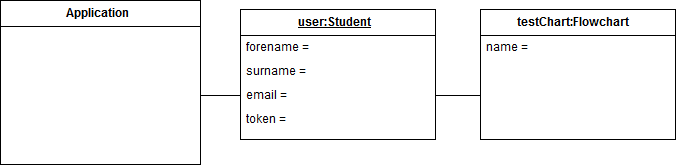

The diagram above was exported from draw.io. Its source (the exported page's mxGraphModel, read from the mxfile embedded in the PNG):
<mxGraphModel dx="2504" dy="886" grid="1" gridSize="10" guides="1" tooltips="1" connect="1" arrows="1" fold="1" page="1" pageScale="1" pageWidth="850" pageHeight="1100" math="0" shadow="0">
  <root>
    <mxCell id="0" />
    <mxCell id="1" parent="0" />
    <mxCell id="791cf194dbaeb8c6-8" value="Application" style="swimlane;html=1;fontStyle=1;align=center;verticalAlign=top;childLayout=stackLayout;horizontal=1;startSize=26;horizontalStack=0;resizeParent=1;resizeLast=0;collapsible=1;marginBottom=0;swimlaneFillColor=#ffffff;strokeColor=#000000;fillColor=#FFFFFF;" vertex="1" parent="1">
      <mxGeometry x="-790" y="270" width="200" height="164" as="geometry" />
    </mxCell>
    <mxCell id="61273788c4e400b7-1" value="&lt;u&gt;user:Student&lt;/u&gt;" style="swimlane;html=1;fontStyle=1;align=center;verticalAlign=top;childLayout=stackLayout;horizontal=1;startSize=26;horizontalStack=0;resizeParent=1;resizeLast=0;collapsible=1;marginBottom=0;swimlaneFillColor=#ffffff;strokeColor=#000000;fillColor=#FFFFFF;" vertex="1" parent="1">
      <mxGeometry x="-550" y="279" width="195" height="130" as="geometry" />
    </mxCell>
    <mxCell id="61273788c4e400b7-2" value="forename = &quot;John&quot;" style="text;html=1;strokeColor=none;fillColor=none;align=left;verticalAlign=top;spacingLeft=4;spacingRight=4;whiteSpace=wrap;overflow=hidden;rotatable=0;points=[[0,0.5],[1,0.5]];portConstraint=eastwest;" vertex="1" parent="61273788c4e400b7-1">
      <mxGeometry y="26" width="195" height="24" as="geometry" />
    </mxCell>
    <mxCell id="61273788c4e400b7-3" value="surname = &quot;Doe&quot;" style="text;html=1;strokeColor=none;fillColor=none;align=left;verticalAlign=top;spacingLeft=4;spacingRight=4;whiteSpace=wrap;overflow=hidden;rotatable=0;points=[[0,0.5],[1,0.5]];portConstraint=eastwest;" vertex="1" parent="61273788c4e400b7-1">
      <mxGeometry y="50" width="195" height="24" as="geometry" />
    </mxCell>
    <mxCell id="61273788c4e400b7-4" value="email = &quot;student&quot;" style="text;html=1;strokeColor=none;fillColor=none;align=left;verticalAlign=top;spacingLeft=4;spacingRight=4;whiteSpace=wrap;overflow=hidden;rotatable=0;points=[[0,0.5],[1,0.5]];portConstraint=eastwest;" vertex="1" parent="61273788c4e400b7-1">
      <mxGeometry y="74" width="195" height="24" as="geometry" />
    </mxCell>
    <mxCell id="61273788c4e400b7-5" value="token = &quot;12345678&quot;" style="text;html=1;strokeColor=none;fillColor=none;align=left;verticalAlign=top;spacingLeft=4;spacingRight=4;whiteSpace=wrap;overflow=hidden;rotatable=0;points=[[0,0.5],[1,0.5]];portConstraint=eastwest;" vertex="1" parent="61273788c4e400b7-1">
      <mxGeometry y="98" width="195" height="24" as="geometry" />
    </mxCell>
    <mxCell id="61273788c4e400b7-14" value="testChart:Flowchart" style="swimlane;html=1;fontStyle=1;align=center;verticalAlign=top;childLayout=stackLayout;horizontal=1;startSize=26;horizontalStack=0;resizeParent=1;resizeLast=0;collapsible=1;marginBottom=0;swimlaneFillColor=#ffffff;strokeColor=#000000;fillColor=#FFFFFF;" vertex="1" parent="1">
      <mxGeometry x="-310" y="279" width="195" height="130" as="geometry" />
    </mxCell>
    <mxCell id="61273788c4e400b7-15" value="name = &quot;Test&quot;" style="text;html=1;strokeColor=none;fillColor=none;align=left;verticalAlign=top;spacingLeft=4;spacingRight=4;whiteSpace=wrap;overflow=hidden;rotatable=0;points=[[0,0.5],[1,0.5]];portConstraint=eastwest;" vertex="1" parent="61273788c4e400b7-14">
      <mxGeometry y="26" width="195" height="24" as="geometry" />
    </mxCell>
    <mxCell id="61273788c4e400b7-19" style="edgeStyle=orthogonalEdgeStyle;rounded=0;comic=0;html=1;exitX=1;exitY=0.5;entryX=1;entryY=0.5;endArrow=diamondThin;endFill=1;jettySize=auto;orthogonalLoop=1;" edge="1" parent="1" source="791cf194dbaeb8c6-8" target="791cf194dbaeb8c6-8">
      <mxGeometry relative="1" as="geometry" />
    </mxCell>
    <mxCell id="61273788c4e400b7-20" style="edgeStyle=orthogonalEdgeStyle;rounded=0;comic=0;html=1;exitX=0;exitY=0.5;endArrow=none;endFill=0;jettySize=auto;orthogonalLoop=1;" edge="1" parent="1" source="61273788c4e400b7-4">
      <mxGeometry relative="1" as="geometry">
        <mxPoint x="-590" y="365" as="targetPoint" />
      </mxGeometry>
    </mxCell>
    <mxCell id="61273788c4e400b7-21" style="edgeStyle=orthogonalEdgeStyle;rounded=0;comic=0;html=1;exitX=1;exitY=0.5;endArrow=none;endFill=0;jettySize=auto;orthogonalLoop=1;" edge="1" parent="1" source="61273788c4e400b7-4">
      <mxGeometry relative="1" as="geometry">
        <mxPoint x="-310" y="365" as="targetPoint" />
      </mxGeometry>
    </mxCell>
  </root>
</mxGraphModel>